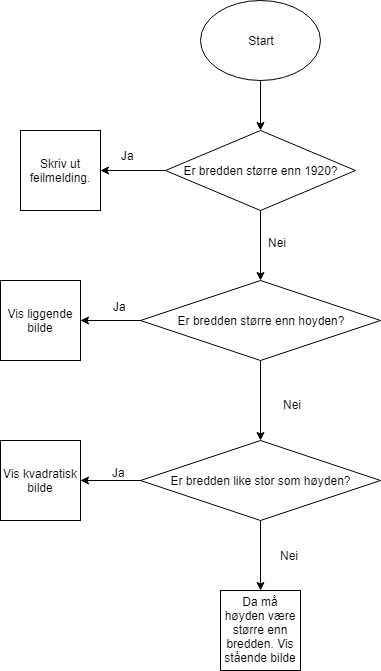

The diagram above was exported from draw.io. Its source (the exported page's mxGraphModel, read from the mxfile embedded in the PNG):
<mxGraphModel dx="914" dy="517" grid="1" gridSize="10" guides="1" tooltips="1" connect="1" arrows="1" fold="1" page="1" pageScale="1" pageWidth="827" pageHeight="1169" math="0" shadow="0">
  <root>
    <mxCell id="0" />
    <mxCell id="1" parent="0" />
    <mxCell id="Mc1fvi3NLhuuson2P38f-3" value="" style="edgeStyle=orthogonalEdgeStyle;rounded=0;orthogonalLoop=1;jettySize=auto;html=1;" edge="1" parent="1" source="Mc1fvi3NLhuuson2P38f-1" target="Mc1fvi3NLhuuson2P38f-2">
      <mxGeometry relative="1" as="geometry" />
    </mxCell>
    <mxCell id="Mc1fvi3NLhuuson2P38f-1" value="Start&lt;br&gt;" style="ellipse;whiteSpace=wrap;html=1;" vertex="1" parent="1">
      <mxGeometry x="340" y="20" width="120" height="80" as="geometry" />
    </mxCell>
    <mxCell id="Mc1fvi3NLhuuson2P38f-7" value="" style="edgeStyle=orthogonalEdgeStyle;rounded=0;orthogonalLoop=1;jettySize=auto;html=1;" edge="1" parent="1" source="Mc1fvi3NLhuuson2P38f-2" target="Mc1fvi3NLhuuson2P38f-4">
      <mxGeometry relative="1" as="geometry" />
    </mxCell>
    <mxCell id="Mc1fvi3NLhuuson2P38f-13" value="" style="edgeStyle=orthogonalEdgeStyle;rounded=0;orthogonalLoop=1;jettySize=auto;html=1;" edge="1" parent="1" source="Mc1fvi3NLhuuson2P38f-2" target="Mc1fvi3NLhuuson2P38f-12">
      <mxGeometry relative="1" as="geometry" />
    </mxCell>
    <mxCell id="Mc1fvi3NLhuuson2P38f-2" value="Er bredden større enn 1920?" style="rhombus;whiteSpace=wrap;html=1;" vertex="1" parent="1">
      <mxGeometry x="305" y="150" width="190" height="80" as="geometry" />
    </mxCell>
    <mxCell id="Mc1fvi3NLhuuson2P38f-4" value="Skriv ut feilmelding." style="whiteSpace=wrap;html=1;aspect=fixed;" vertex="1" parent="1">
      <mxGeometry x="160" y="150" width="80" height="80" as="geometry" />
    </mxCell>
    <mxCell id="Mc1fvi3NLhuuson2P38f-8" value="Ja" style="text;html=1;resizable=0;points=[];autosize=1;align=left;verticalAlign=top;spacingTop=-4;" vertex="1" parent="1">
      <mxGeometry x="259" y="166" width="30" height="20" as="geometry" />
    </mxCell>
    <mxCell id="Mc1fvi3NLhuuson2P38f-17" value="" style="edgeStyle=orthogonalEdgeStyle;rounded=0;orthogonalLoop=1;jettySize=auto;html=1;" edge="1" parent="1" source="Mc1fvi3NLhuuson2P38f-12" target="Mc1fvi3NLhuuson2P38f-16">
      <mxGeometry relative="1" as="geometry" />
    </mxCell>
    <mxCell id="Mc1fvi3NLhuuson2P38f-20" value="" style="edgeStyle=orthogonalEdgeStyle;rounded=0;orthogonalLoop=1;jettySize=auto;html=1;" edge="1" parent="1" source="Mc1fvi3NLhuuson2P38f-12" target="Mc1fvi3NLhuuson2P38f-19">
      <mxGeometry relative="1" as="geometry" />
    </mxCell>
    <mxCell id="Mc1fvi3NLhuuson2P38f-12" value="Er bredden større enn hoyden?" style="rhombus;whiteSpace=wrap;html=1;" vertex="1" parent="1">
      <mxGeometry x="280" y="300" width="240" height="80" as="geometry" />
    </mxCell>
    <mxCell id="Mc1fvi3NLhuuson2P38f-23" value="" style="edgeStyle=orthogonalEdgeStyle;rounded=0;orthogonalLoop=1;jettySize=auto;html=1;" edge="1" parent="1" source="Mc1fvi3NLhuuson2P38f-19" target="Mc1fvi3NLhuuson2P38f-22">
      <mxGeometry relative="1" as="geometry" />
    </mxCell>
    <mxCell id="Mc1fvi3NLhuuson2P38f-26" value="" style="edgeStyle=orthogonalEdgeStyle;rounded=0;orthogonalLoop=1;jettySize=auto;html=1;" edge="1" parent="1" source="Mc1fvi3NLhuuson2P38f-19" target="Mc1fvi3NLhuuson2P38f-25">
      <mxGeometry relative="1" as="geometry" />
    </mxCell>
    <mxCell id="Mc1fvi3NLhuuson2P38f-19" value="Er bredden like stor som høyden?" style="rhombus;whiteSpace=wrap;html=1;" vertex="1" parent="1">
      <mxGeometry x="280" y="460" width="240" height="80" as="geometry" />
    </mxCell>
    <mxCell id="Mc1fvi3NLhuuson2P38f-16" value="Vis liggende bilde" style="whiteSpace=wrap;html=1;aspect=fixed;" vertex="1" parent="1">
      <mxGeometry x="140" y="300" width="80" height="80" as="geometry" />
    </mxCell>
    <mxCell id="Mc1fvi3NLhuuson2P38f-18" value="Ja" style="text;html=1;resizable=0;points=[];autosize=1;align=left;verticalAlign=top;spacingTop=-4;" vertex="1" parent="1">
      <mxGeometry x="251" y="317" width="30" height="20" as="geometry" />
    </mxCell>
    <mxCell id="Mc1fvi3NLhuuson2P38f-21" value="Nei" style="text;html=1;resizable=0;points=[];autosize=1;align=left;verticalAlign=top;spacingTop=-4;" vertex="1" parent="1">
      <mxGeometry x="421" y="415" width="30" height="20" as="geometry" />
    </mxCell>
    <mxCell id="Mc1fvi3NLhuuson2P38f-22" value="Vis kvadratisk bilde" style="whiteSpace=wrap;html=1;aspect=fixed;" vertex="1" parent="1">
      <mxGeometry x="140" y="460" width="80" height="80" as="geometry" />
    </mxCell>
    <mxCell id="Mc1fvi3NLhuuson2P38f-24" value="Ja" style="text;html=1;resizable=0;points=[];autosize=1;align=left;verticalAlign=top;spacingTop=-4;" vertex="1" parent="1">
      <mxGeometry x="250" y="483" width="30" height="20" as="geometry" />
    </mxCell>
    <mxCell id="Mc1fvi3NLhuuson2P38f-25" value="Da må høyden være større enn bredden. Vis stående bilde" style="whiteSpace=wrap;html=1;aspect=fixed;" vertex="1" parent="1">
      <mxGeometry x="360" y="610" width="80" height="80" as="geometry" />
    </mxCell>
    <mxCell id="Mc1fvi3NLhuuson2P38f-27" value="Nei" style="text;html=1;resizable=0;points=[];autosize=1;align=left;verticalAlign=top;spacingTop=-4;" vertex="1" parent="1">
      <mxGeometry x="418" y="566" width="30" height="20" as="geometry" />
    </mxCell>
    <mxCell id="Mc1fvi3NLhuuson2P38f-28" value="Nei" style="text;html=1;resizable=0;points=[];autosize=1;align=left;verticalAlign=top;spacingTop=-4;" vertex="1" parent="1">
      <mxGeometry x="406" y="253" width="30" height="20" as="geometry" />
    </mxCell>
  </root>
</mxGraphModel>